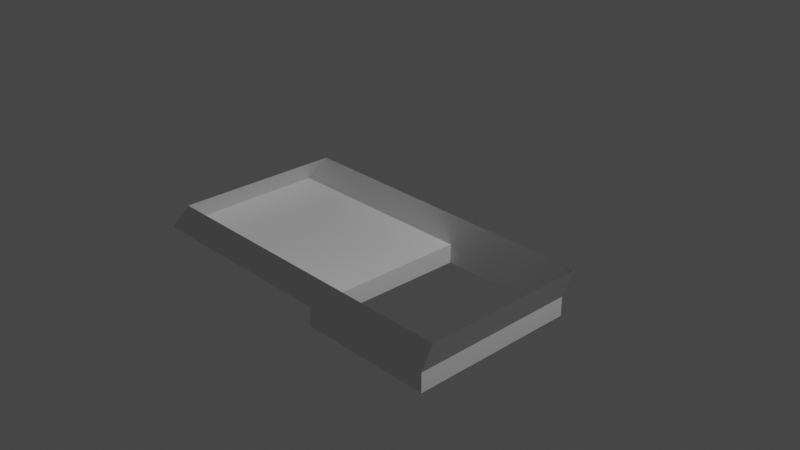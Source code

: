 # Source: component2.blend  (saved by Blender 3.3.6; exported with 4.5.12 LTS)
import bpy
from mathutils import Matrix  # noqa: F401  (used for matrix-valued properties, if any)

bpy.ops.wm.read_factory_settings(use_empty=True)
scene = bpy.context.scene
scene.name = 'Scene'

# ---- collections
col_collection = bpy.data.collections.new('Collection'); scene.collection.children.link(col_collection)

# ---- materials (node trees are filled in below, after node groups)
mat_material = bpy.data.materials.new('Material')
mat_material.alpha_threshold = 0.0
mat_material.use_transparent_shadow = False
mat_material.line_color = (0.0, 0.0, 0.0, 1.0)

# ---- material node trees
mat_material.use_nodes = True; mat_material.node_tree.nodes.clear()
_N = mat_material.node_tree.nodes; _L = mat_material.node_tree.links
n0 = _N.new('ShaderNodeOutputMaterial'); n0.name = 'Material Output'; n0.location = (300, 300)
n1 = _N.new('ShaderNodeBsdfPrincipled'); n1.name = 'Principled BSDF'; n1.location = (10, 300)
n1.distribution = 'GGX'
n1.subsurface_method = 'RANDOM_WALK_SKIN'
n1.inputs[2].default_value = 0.4
n1.inputs[3].default_value = 1.45
n1.inputs[27].default_value = (0.0, 0.0, 0.0, 1.0)
n1.inputs[28].default_value = 1.0
_L.new(n1.outputs[0], n0.inputs[0])
n0.is_active_output = True

# ---- world
world_world = bpy.data.worlds.new('World'); scene.world = world_world
world_world.use_nodes = True; world_world.node_tree.nodes.clear()
_N = world_world.node_tree.nodes; _L = world_world.node_tree.links
n0 = _N.new('ShaderNodeOutputWorld'); n0.name = 'World Output'; n0.location = (300, 300)
n1 = _N.new('ShaderNodeBackground'); n1.name = 'Background'; n1.location = (10, 300)
n1.inputs[0].default_value = (0.05088, 0.05088, 0.05088, 1.0)
_L.new(n1.outputs[0], n0.inputs[0])
n0.is_active_output = True
world_world.color = (0.05088, 0.05088, 0.05088)
world_world.use_sun_shadow = False
world_world.sun_shadow_jitter_overblur = 0.0

# ---- cameras
cam_camera = bpy.data.cameras.new('Camera')
cam_camera.clip_end = 100.0
cam_camera.ortho_scale = 7.314

# ---- lights
light_light = bpy.data.lights.new('Light', 'POINT')
light_light.transmission_factor = 0.0
light_light.energy = 1000.0
light_light.shadow_soft_size = 0.1
light_light.shadow_maximum_resolution = 0.006
light_light.use_absolute_resolution = True

# ---- meshes
me_cube_001 = bpy.data.meshes.new('Cube.001')
me_cube_001.from_pydata([(1.358, 1.0, -0.7359), (1.358, -1.0, -0.7359), (-2.716, 1.0, -0.7359), (-2.716, -1.0, -0.7359), (-0.2472, -1.002, -0.7336), (-0.2245, 1.0, -0.7359), (1.498, -1.0, -0.3567), (-2.352, -1.0, -0.3409), (1.492, 1.0, -0.3731), (-2.36, 1.0, -0.3495), (1.358, 0.9999, -0.9616), (-0.2247, 0.9999, -0.9616), (1.358, -1.0, -0.9616), (-0.2473, -1.002, -0.9593)], [], [(1, 6, 7, 3, 4), (3, 7, 9, 2), (2, 5, 4, 3), (0, 8, 6, 1), (2, 9, 8, 0, 5), (1, 4, 13, 12), (4, 5, 11, 13), (0, 1, 12, 10), (5, 0, 10, 11)])
_uv = me_cube_001.uv_layers.new(name='UVMap')
_uv.uv.foreach_set('vector', [0.375, 0.75, 0.4394, 0.75, 0.4421, 1.0, 0.375, 1.0, 0.375, 0.8558, 0.375, 0.0, 0.4421, 0.0, 0.4406, 0.25, 0.375, 0.25, 0.125, 0.5, 0.271, 0.5, 0.2692, 0.75, 0.125, 0.75, 0.375, 0.5, 0.4366, 0.5, 0.4394, 0.75, 0.375, 0.75, 0.375, 0.25, 0.4406, 0.25, 0.4366, 0.5, 0.375, 0.5, 0.375, 0.396, 0.375, 0.75, 0.375, 0.8558, 0.375, 0.8558, 0.375, 0.75, 0.2692, 0.75, 0.271, 0.5, 0.271, 0.5, 0.2692, 0.75, 0.375, 0.5, 0.375, 0.75, 0.375, 0.75, 0.375, 0.5, 0.375, 0.396, 0.375, 0.5, 0.375, 0.5, 0.375, 0.396])
me_cube_001.materials.append(mat_material)
me_cube_001.use_mirror_vertex_groups = False
me_cube_001.update()

# ---- objects
ob_light = bpy.data.objects.new('Light', light_light)
ob_camera = bpy.data.objects.new('Camera', cam_camera)
ob_cube_001 = bpy.data.objects.new('Cube.001', me_cube_001)

# ---- transforms, parenting, visibility, modifiers, constraints
ob_light.location = (4.076, 1.005, 5.904)
ob_light.rotation_euler = (0.6503, 0.05522, 1.866)
ob_light.lock_rotations_4d = False
ob_light.empty_display_type = 'ARROWS'
ob_light.color = (0.0, 0.0, 0.0, 0.0)
ob_light.lineart.crease_threshold = 0.0
ob_camera.location = (7.359, -6.926, 4.958)
ob_camera.rotation_euler = (1.109, 0.0, 0.8149)
ob_camera.lock_rotations_4d = False
ob_camera.empty_display_type = 'ARROWS'
ob_camera.color = (0.0, 0.0, 0.0, 0.0)
ob_camera.display_type = 'WIRE'
ob_camera.lineart.crease_threshold = 0.0
ob_cube_001.location = (0.0, 0.0, 0.0)
ob_cube_001.lock_rotations_4d = False
ob_cube_001.empty_display_type = 'ARROWS'
ob_cube_001.lineart.crease_threshold = 0.0

# ---- collection membership
col_collection.objects.link(ob_light)
col_collection.objects.link(ob_camera)
col_collection.objects.link(ob_cube_001)

# ---- scene / render settings (as saved in the file)
scene.camera = ob_camera
scene.frame_start = 1; scene.frame_end = 250; scene.frame_set(1)
scene.render.engine = 'BLENDER_EEVEE_NEXT'
scene.cycles.sampling_pattern = 'TABULATED_SOBOL'
scene.cycles.use_light_tree = False
scene.view_settings.view_transform = 'Filmic'
bpy.context.view_layer.update()
